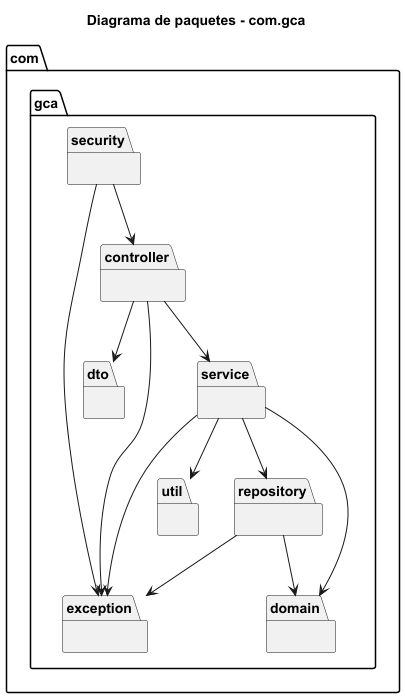

The diagram above was rendered by PlantUML. Its source (embedded in the PNG):
@startuml
title Diagrama de paquetes - com.gca

package "com.gca.controller" {
}

package "com.gca.service" {
}

package "com.gca.repository" {
}

package "com.gca.domain" {
}

package "com.gca.dto" {
}

package "com.gca.exception" {
}

package "com.gca.util" {
}

package "com.gca.security" {
}

' Relaciones principales
"com.gca.controller" --> "com.gca.service"
"com.gca.service" --> "com.gca.repository"
"com.gca.service" --> "com.gca.domain"
"com.gca.controller" --> "com.gca.dto"
"com.gca.repository" --> "com.gca.domain"
"com.gca.service" --> "com.gca.util"
"com.gca.security" --> "com.gca.controller"
' Relaciones transversales con exception
"com.gca.controller" --> "com.gca.exception"
"com.gca.service" --> "com.gca.exception"
"com.gca.repository" --> "com.gca.exception"
"com.gca.security" --> "com.gca.exception"

@enduml